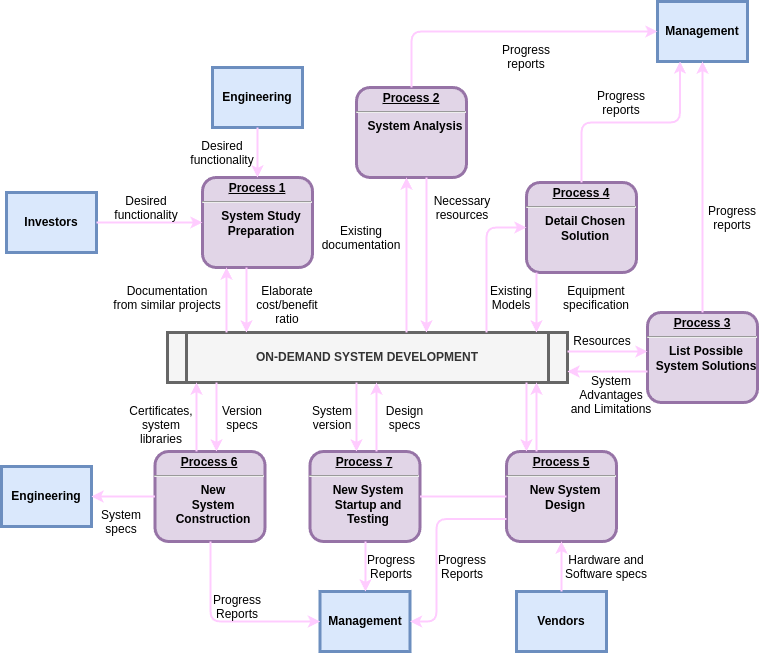

The diagram above was exported from draw.io. Its source (the exported page's mxGraphModel, read from the mxfile embedded in the PNG):
<mxGraphModel dx="1434" dy="722" grid="1" gridSize="10" guides="1" tooltips="1" connect="1" arrows="1" fold="1" page="1" pageScale="1" pageWidth="826" pageHeight="1169" background="none" math="0" shadow="0">
  <root>
    <mxCell id="0" />
    <mxCell id="1" parent="0" />
    <mxCell id="2" value="&lt;p style=&quot;margin: 0px; margin-top: 4px; text-align: center; text-decoration: underline;&quot;&gt;&lt;strong&gt;Process 1&lt;br /&gt;&lt;/strong&gt;&lt;/p&gt;&lt;hr /&gt;&lt;p style=&quot;margin: 0px; margin-left: 8px;&quot;&gt;System Study&lt;/p&gt;&lt;p style=&quot;margin: 0px; margin-left: 8px;&quot;&gt;Preparation&lt;/p&gt;" style="verticalAlign=middle;align=center;overflow=fill;fontSize=12;fontFamily=Helvetica;html=1;rounded=1;fontStyle=1;strokeWidth=3;fillColor=#e1d5e7;strokeColor=#9673a6;" parent="1" vertex="1">
      <mxGeometry x="236" y="236" width="110" height="90" as="geometry" />
    </mxCell>
    <mxCell id="3" value="Engineering" style="whiteSpace=wrap;align=center;verticalAlign=middle;fontStyle=1;strokeWidth=3;fillColor=#dae8fc;strokeColor=#6c8ebf;" parent="1" vertex="1">
      <mxGeometry x="246" y="126" width="90" height="60" as="geometry" />
    </mxCell>
    <mxCell id="4" value="Investors" style="whiteSpace=wrap;align=center;verticalAlign=middle;fontStyle=1;strokeWidth=3;fillColor=#dae8fc;strokeColor=#6c8ebf;" parent="1" vertex="1">
      <mxGeometry x="40" y="251" width="90" height="60" as="geometry" />
    </mxCell>
    <mxCell id="5" value="ON-DEMAND SYSTEM DEVELOPMENT" style="shape=process;whiteSpace=wrap;align=center;verticalAlign=middle;size=0.0475;fontStyle=1;strokeWidth=3;fillColor=#f5f5f5;fontColor=#333333;strokeColor=#666666;" parent="1" vertex="1">
      <mxGeometry x="200.99999999999991" y="391" width="400" height="50" as="geometry" />
    </mxCell>
    <mxCell id="6" value="&lt;p style=&quot;margin: 0px; margin-top: 4px; text-align: center; text-decoration: underline;&quot;&gt;&lt;strong&gt;Process 2&lt;br /&gt;&lt;/strong&gt;&lt;/p&gt;&lt;hr /&gt;&lt;p style=&quot;margin: 0px; margin-left: 8px;&quot;&gt;System Analysis&lt;/p&gt;" style="verticalAlign=middle;align=center;overflow=fill;fontSize=12;fontFamily=Helvetica;html=1;rounded=1;fontStyle=1;strokeWidth=3;fillColor=#e1d5e7;strokeColor=#9673a6;" parent="1" vertex="1">
      <mxGeometry x="390" y="146" width="110" height="90" as="geometry" />
    </mxCell>
    <mxCell id="7" value="&lt;p style=&quot;margin: 0px; margin-top: 4px; text-align: center; text-decoration: underline;&quot;&gt;&lt;strong&gt;&lt;strong&gt;Process&lt;/strong&gt; 3&lt;br /&gt;&lt;/strong&gt;&lt;/p&gt;&lt;hr /&gt;&lt;p style=&quot;margin: 0px; margin-left: 8px;&quot;&gt;List Possible&lt;/p&gt;&lt;p style=&quot;margin: 0px; margin-left: 8px;&quot;&gt;System Solutions&lt;/p&gt;" style="verticalAlign=middle;align=center;overflow=fill;fontSize=12;fontFamily=Helvetica;html=1;rounded=1;fontStyle=1;strokeWidth=3;fillColor=#e1d5e7;strokeColor=#9673a6;" parent="1" vertex="1">
      <mxGeometry x="681" y="371" width="110" height="90" as="geometry" />
    </mxCell>
    <mxCell id="8" value="&lt;p style=&quot;margin: 0px; margin-top: 4px; text-align: center; text-decoration: underline;&quot;&gt;&lt;strong&gt;&lt;strong&gt;Process&lt;/strong&gt; 4&lt;br /&gt;&lt;/strong&gt;&lt;/p&gt;&lt;hr /&gt;&lt;p style=&quot;margin: 0px; margin-left: 8px;&quot;&gt;Detail Chosen&lt;/p&gt;&lt;p style=&quot;margin: 0px; margin-left: 8px;&quot;&gt;Solution&lt;/p&gt;" style="verticalAlign=middle;align=center;overflow=fill;fontSize=12;fontFamily=Helvetica;html=1;rounded=1;fontStyle=1;strokeWidth=3;fillColor=#e1d5e7;strokeColor=#9673a6;" parent="1" vertex="1">
      <mxGeometry x="560" y="241" width="110" height="90" as="geometry" />
    </mxCell>
    <mxCell id="9" value="&lt;p style=&quot;margin: 0px; margin-top: 4px; text-align: center; text-decoration: underline;&quot;&gt;&lt;strong&gt;&lt;strong&gt;Process&lt;/strong&gt; 5&lt;br /&gt;&lt;/strong&gt;&lt;/p&gt;&lt;hr /&gt;&lt;p style=&quot;margin: 0px; margin-left: 8px;&quot;&gt;New System&lt;/p&gt;&lt;p style=&quot;margin: 0px; margin-left: 8px;&quot;&gt;Design&lt;/p&gt;" style="verticalAlign=middle;align=center;overflow=fill;fontSize=12;fontFamily=Helvetica;html=1;rounded=1;fontStyle=1;strokeWidth=3;fillColor=#e1d5e7;strokeColor=#9673a6;" parent="1" vertex="1">
      <mxGeometry x="540" y="510" width="110" height="90" as="geometry" />
    </mxCell>
    <mxCell id="10" value="&lt;p style=&quot;margin: 0px; margin-top: 4px; text-align: center; text-decoration: underline;&quot;&gt;&lt;strong&gt;&lt;strong&gt;Process&lt;/strong&gt; 6&lt;br /&gt;&lt;/strong&gt;&lt;/p&gt;&lt;hr /&gt;&lt;p style=&quot;margin: 0px; margin-left: 8px;&quot;&gt;New&lt;/p&gt;&lt;p style=&quot;margin: 0px; margin-left: 8px;&quot;&gt;System&lt;/p&gt;&lt;p style=&quot;margin: 0px; margin-left: 8px;&quot;&gt;Construction&lt;/p&gt;" style="verticalAlign=middle;align=center;overflow=fill;fontSize=12;fontFamily=Helvetica;html=1;rounded=1;fontStyle=1;strokeWidth=3;fillColor=#e1d5e7;strokeColor=#9673a6;" parent="1" vertex="1">
      <mxGeometry x="188.49999999999991" y="510" width="110" height="90" as="geometry" />
    </mxCell>
    <mxCell id="12" value="Management" style="whiteSpace=wrap;align=center;verticalAlign=middle;fontStyle=1;strokeWidth=3;fillColor=#dae8fc;strokeColor=#6c8ebf;" parent="1" vertex="1">
      <mxGeometry x="691" y="60.00000000000002" width="90" height="60" as="geometry" />
    </mxCell>
    <mxCell id="13" value="Management" style="whiteSpace=wrap;align=center;verticalAlign=middle;fontStyle=1;strokeWidth=3;fillColor=#dae8fc;strokeColor=#6c8ebf;" parent="1" vertex="1">
      <mxGeometry x="353.50000000000006" y="650" width="90" height="60" as="geometry" />
    </mxCell>
    <mxCell id="14" value="Engineering" style="whiteSpace=wrap;align=center;verticalAlign=middle;fontStyle=1;strokeWidth=3;fillColor=#dae8fc;strokeColor=#6c8ebf;" parent="1" vertex="1">
      <mxGeometry x="34.99999999999997" y="524.9999999999999" width="90" height="60" as="geometry" />
    </mxCell>
    <mxCell id="15" value="Vendors" style="whiteSpace=wrap;align=center;verticalAlign=middle;fontStyle=1;strokeWidth=3;fillColor=#dae8fc;strokeColor=#6c8ebf;" parent="1" vertex="1">
      <mxGeometry x="549.9999999999999" y="650" width="90" height="60" as="geometry" />
    </mxCell>
    <mxCell id="36" value="" style="edgeStyle=none;noEdgeStyle=1;strokeColor=#FFCCFF;strokeWidth=2" parent="1" source="3" target="2" edge="1">
      <mxGeometry width="100" height="100" relative="1" as="geometry">
        <mxPoint x="20" y="250" as="sourcePoint" />
        <mxPoint x="120" y="150" as="targetPoint" />
      </mxGeometry>
    </mxCell>
    <mxCell id="37" value="" style="edgeStyle=none;noEdgeStyle=1;strokeColor=#FFCCFF;strokeWidth=2" parent="1" source="4" target="2" edge="1">
      <mxGeometry width="100" height="100" relative="1" as="geometry">
        <mxPoint x="280" y="190" as="sourcePoint" />
        <mxPoint x="380" y="90" as="targetPoint" />
      </mxGeometry>
    </mxCell>
    <mxCell id="11" value="&lt;p style=&quot;margin: 0px; margin-top: 4px; text-align: center; text-decoration: underline;&quot;&gt;&lt;strong&gt;&lt;strong&gt;Process&lt;/strong&gt; 7&lt;br /&gt;&lt;/strong&gt;&lt;/p&gt;&lt;hr /&gt;&lt;p style=&quot;margin: 0px; margin-left: 8px;&quot;&gt;New System&lt;/p&gt;&lt;p style=&quot;margin: 0px; margin-left: 8px;&quot;&gt;Startup and&lt;/p&gt;&lt;p style=&quot;margin: 0px; margin-left: 8px;&quot;&gt;Testing&lt;/p&gt;" style="verticalAlign=middle;align=center;overflow=fill;fontSize=12;fontFamily=Helvetica;html=1;rounded=1;fontStyle=1;strokeWidth=3;fillColor=#e1d5e7;strokeColor=#9673a6;" parent="1" vertex="1">
      <mxGeometry x="343.49999999999994" y="510" width="110" height="90" as="geometry" />
    </mxCell>
    <mxCell id="51" value="" style="endArrow=none;noEdgeStyle=1;strokeColor=#FFCCFF;strokeWidth=2" parent="1" source="9" target="11" edge="1">
      <mxGeometry relative="1" as="geometry">
        <mxPoint x="205.00819672131135" y="481" as="sourcePoint" />
        <mxPoint x="400.32786885245895" y="650" as="targetPoint" />
      </mxGeometry>
    </mxCell>
    <mxCell id="52" value="Desired &#10;functionality" style="text;spacingTop=-5;align=center" parent="1" vertex="1">
      <mxGeometry x="165" y="251" width="30" height="20" as="geometry" />
    </mxCell>
    <mxCell id="53" value="Desired &#10;functionality" style="text;spacingTop=-5;align=center" parent="1" vertex="1">
      <mxGeometry x="241" y="196" width="30" height="20" as="geometry" />
    </mxCell>
    <mxCell id="54" value="Documentation&#10;from similar projects" style="text;spacingTop=-5;align=center" parent="1" vertex="1">
      <mxGeometry x="186" y="341" width="30" height="20" as="geometry" />
    </mxCell>
    <mxCell id="55" value="" style="edgeStyle=elbowEdgeStyle;elbow=horizontal;strokeColor=#FFCCFF;strokeWidth=2" parent="1" source="5" target="2" edge="1">
      <mxGeometry width="100" height="100" relative="1" as="geometry">
        <mxPoint x="50" y="530" as="sourcePoint" />
        <mxPoint x="150" y="430" as="targetPoint" />
        <Array as="points">
          <mxPoint x="260" y="370" />
        </Array>
      </mxGeometry>
    </mxCell>
    <mxCell id="56" value="" style="edgeStyle=elbowEdgeStyle;elbow=horizontal;strokeColor=#FFCCFF;strokeWidth=2" parent="1" source="2" target="5" edge="1">
      <mxGeometry width="100" height="100" relative="1" as="geometry">
        <mxPoint x="50" y="500" as="sourcePoint" />
        <mxPoint x="150" y="400" as="targetPoint" />
        <Array as="points">
          <mxPoint x="280" y="360" />
        </Array>
      </mxGeometry>
    </mxCell>
    <mxCell id="57" value="Elaborate&#10;cost/benefit&#10;ratio" style="text;spacingTop=-5;align=center" parent="1" vertex="1">
      <mxGeometry x="306" y="341" width="30" height="20" as="geometry" />
    </mxCell>
    <mxCell id="58" value="" style="edgeStyle=elbowEdgeStyle;elbow=horizontal;strokeColor=#FFCCFF;strokeWidth=2" parent="1" source="5" target="6" edge="1">
      <mxGeometry width="100" height="100" relative="1" as="geometry">
        <mxPoint x="380" y="370" as="sourcePoint" />
        <mxPoint x="480" y="270" as="targetPoint" />
        <Array as="points">
          <mxPoint x="440" y="310" />
        </Array>
      </mxGeometry>
    </mxCell>
    <mxCell id="59" value="" style="edgeStyle=elbowEdgeStyle;elbow=horizontal;strokeColor=#FFCCFF;strokeWidth=2" parent="1" source="6" target="5" edge="1">
      <mxGeometry width="100" height="100" relative="1" as="geometry">
        <mxPoint x="350" y="370" as="sourcePoint" />
        <mxPoint x="450" y="270" as="targetPoint" />
        <Array as="points">
          <mxPoint x="460" y="320" />
        </Array>
      </mxGeometry>
    </mxCell>
    <mxCell id="60" value="Existing&#10;documentation" style="text;spacingTop=-5;align=center" parent="1" vertex="1">
      <mxGeometry x="380.0000000000001" y="280.99999999999983" width="30" height="20" as="geometry" />
    </mxCell>
    <mxCell id="61" value="Necessary&#10;resources" style="text;spacingTop=-5;align=center" parent="1" vertex="1">
      <mxGeometry x="481.0000000000002" y="251.00000000000006" width="30" height="20" as="geometry" />
    </mxCell>
    <mxCell id="62" value="Progress&#10;reports" style="text;spacingTop=-5;align=center" parent="1" vertex="1">
      <mxGeometry x="545.0000000000001" y="100.00000000000003" width="30" height="20" as="geometry" />
    </mxCell>
    <mxCell id="63" value="Progress&#10;reports" style="text;spacingTop=-5;align=center" parent="1" vertex="1">
      <mxGeometry x="640" y="146.0000000000001" width="30" height="20" as="geometry" />
    </mxCell>
    <mxCell id="64" value="Progress&#10;reports" style="text;spacingTop=-5;align=center" parent="1" vertex="1">
      <mxGeometry x="751.0000000000001" y="261.0000000000001" width="30" height="20" as="geometry" />
    </mxCell>
    <mxCell id="65" value="" style="edgeStyle=elbowEdgeStyle;elbow=horizontal;strokeColor=#FFCCFF;strokeWidth=2" parent="1" source="6" target="12" edge="1">
      <mxGeometry width="100" height="100" relative="1" as="geometry">
        <mxPoint x="260" y="180.0000000000001" as="sourcePoint" />
        <mxPoint x="360" y="80.00000000000011" as="targetPoint" />
        <Array as="points">
          <mxPoint x="445" y="140" />
        </Array>
      </mxGeometry>
    </mxCell>
    <mxCell id="66" value="" style="edgeStyle=elbowEdgeStyle;elbow=vertical;entryX=0.25;entryY=1;strokeColor=#FFCCFF;strokeWidth=2" parent="1" source="8" target="12" edge="1">
      <mxGeometry width="100" height="100" relative="1" as="geometry">
        <mxPoint x="530" y="250" as="sourcePoint" />
        <mxPoint x="630" y="150" as="targetPoint" />
      </mxGeometry>
    </mxCell>
    <mxCell id="67" value="" style="edgeStyle=elbowEdgeStyle;elbow=horizontal;strokeColor=#FFCCFF;strokeWidth=2" parent="1" source="7" target="12" edge="1">
      <mxGeometry width="100" height="100" relative="1" as="geometry">
        <mxPoint x="660.0000000000002" y="360" as="sourcePoint" />
        <mxPoint x="760.0000000000002" y="260" as="targetPoint" />
      </mxGeometry>
    </mxCell>
    <mxCell id="68" value="" style="edgeStyle=elbowEdgeStyle;elbow=horizontal;strokeColor=#FFCCFF;strokeWidth=2" parent="1" source="8" target="5" edge="1">
      <mxGeometry width="100" height="100" relative="1" as="geometry">
        <mxPoint x="570" y="380" as="sourcePoint" />
        <mxPoint x="510" y="250" as="targetPoint" />
        <Array as="points">
          <mxPoint x="570" y="360" />
        </Array>
      </mxGeometry>
    </mxCell>
    <mxCell id="69" value="" style="edgeStyle=segmentEdgeStyle;strokeColor=#FFCCFF;strokeWidth=2" parent="1" source="5" target="8" edge="1">
      <mxGeometry width="100" height="100" relative="1" as="geometry">
        <mxPoint x="340" y="360" as="sourcePoint" />
        <mxPoint x="440" y="260" as="targetPoint" />
        <Array as="points">
          <mxPoint x="520" y="286" />
        </Array>
      </mxGeometry>
    </mxCell>
    <mxCell id="70" value="Existing&#10;Models" style="text;spacingTop=-5;align=center" parent="1" vertex="1">
      <mxGeometry x="530.0000000000002" y="340.9999999999999" width="30" height="20" as="geometry" />
    </mxCell>
    <mxCell id="71" value="Equipment&#10;specification" style="text;spacingTop=-5;align=center" parent="1" vertex="1">
      <mxGeometry x="615" y="341" width="30" height="20" as="geometry" />
    </mxCell>
    <mxCell id="72" value="" style="edgeStyle=elbowEdgeStyle;elbow=vertical;strokeColor=#FFCCFF;strokeWidth=2" parent="1" source="5" target="7" edge="1">
      <mxGeometry width="100" height="100" relative="1" as="geometry">
        <mxPoint x="500" y="500" as="sourcePoint" />
        <mxPoint x="600" y="400" as="targetPoint" />
        <Array as="points">
          <mxPoint x="650" y="410" />
        </Array>
      </mxGeometry>
    </mxCell>
    <mxCell id="73" value="" style="edgeStyle=elbowEdgeStyle;elbow=vertical;strokeColor=#FFCCFF;strokeWidth=2" parent="1" source="7" target="5" edge="1">
      <mxGeometry width="100" height="100" relative="1" as="geometry">
        <mxPoint x="460" y="500" as="sourcePoint" />
        <mxPoint x="560" y="400" as="targetPoint" />
        <Array as="points">
          <mxPoint x="650" y="430" />
        </Array>
      </mxGeometry>
    </mxCell>
    <mxCell id="74" value="Resources" style="text;spacingTop=-5;align=center" parent="1" vertex="1">
      <mxGeometry x="621" y="390.99999999999994" width="30" height="20" as="geometry" />
    </mxCell>
    <mxCell id="75" value="System &#10;Advantages &#10;and Limitations" style="text;spacingTop=-5;align=center" parent="1" vertex="1">
      <mxGeometry x="630" y="431.0000000000001" width="30" height="20" as="geometry" />
    </mxCell>
    <mxCell id="76" value="" style="edgeStyle=elbowEdgeStyle;elbow=horizontal;strokeColor=#FFCCFF;strokeWidth=2" parent="1" source="9" target="5" edge="1">
      <mxGeometry width="100" height="100" relative="1" as="geometry">
        <mxPoint x="420" y="580" as="sourcePoint" />
        <mxPoint x="520" y="480" as="targetPoint" />
        <Array as="points">
          <mxPoint x="570" y="470" />
        </Array>
      </mxGeometry>
    </mxCell>
    <mxCell id="77" value="" style="edgeStyle=elbowEdgeStyle;elbow=horizontal;strokeColor=#FFCCFF;strokeWidth=2" parent="1" source="5" target="9" edge="1">
      <mxGeometry width="100" height="100" relative="1" as="geometry">
        <mxPoint x="400" y="590" as="sourcePoint" />
        <mxPoint x="500" y="490" as="targetPoint" />
        <Array as="points">
          <mxPoint x="560" y="480" />
        </Array>
      </mxGeometry>
    </mxCell>
    <mxCell id="78" value="" style="edgeStyle=elbowEdgeStyle;elbow=horizontal;strokeColor=#FFCCFF;strokeWidth=2" parent="1" source="15" target="9" edge="1">
      <mxGeometry width="100" height="100" relative="1" as="geometry">
        <mxPoint x="430" y="700" as="sourcePoint" />
        <mxPoint x="530" y="600" as="targetPoint" />
      </mxGeometry>
    </mxCell>
    <mxCell id="79" value="Hardware and&#10;Software specs" style="text;spacingTop=-5;align=center" parent="1" vertex="1">
      <mxGeometry x="625" y="610" width="30" height="20" as="geometry" />
    </mxCell>
    <mxCell id="81" value="" style="edgeStyle=elbowEdgeStyle;elbow=horizontal;exitX=0;exitY=0.75;strokeColor=#FFCCFF;strokeWidth=2" parent="1" source="9" target="13" edge="1">
      <mxGeometry width="100" height="100" relative="1" as="geometry">
        <mxPoint x="420" y="730" as="sourcePoint" />
        <mxPoint x="520" y="630" as="targetPoint" />
        <Array as="points">
          <mxPoint x="470" y="630" />
        </Array>
      </mxGeometry>
    </mxCell>
    <mxCell id="82" value="Progress&#10;Reports" style="text;spacingTop=-5;align=center" parent="1" vertex="1">
      <mxGeometry x="481.0000000000004" y="610.0000000000001" width="30" height="20" as="geometry" />
    </mxCell>
    <mxCell id="83" value="" style="edgeStyle=elbowEdgeStyle;elbow=horizontal;strokeColor=#FFCCFF;strokeWidth=2" parent="1" source="11" target="13" edge="1">
      <mxGeometry width="100" height="100" relative="1" as="geometry">
        <mxPoint x="200" y="660.0000000000002" as="sourcePoint" />
        <mxPoint x="230.0000000000001" y="650" as="targetPoint" />
      </mxGeometry>
    </mxCell>
    <mxCell id="84" value="Progress&#10;Reports" style="text;spacingTop=-5;align=center" parent="1" vertex="1">
      <mxGeometry x="410.00000000000017" y="610.0000000000002" width="30" height="20" as="geometry" />
    </mxCell>
    <mxCell id="85" value="" style="edgeStyle=elbowEdgeStyle;elbow=horizontal;strokeColor=#FFCCFF;strokeWidth=2" parent="1" source="10" target="13" edge="1">
      <mxGeometry width="100" height="100" relative="1" as="geometry">
        <mxPoint x="130.0000000000001" y="740" as="sourcePoint" />
        <mxPoint x="230.0000000000001" y="640" as="targetPoint" />
        <Array as="points">
          <mxPoint x="244" y="630" />
        </Array>
      </mxGeometry>
    </mxCell>
    <mxCell id="86" value="Progress&#10;Reports" style="text;spacingTop=-5;align=center" parent="1" vertex="1">
      <mxGeometry x="255.99999999999994" y="650.0000000000001" width="30" height="20" as="geometry" />
    </mxCell>
    <mxCell id="87" value="" style="edgeStyle=elbowEdgeStyle;elbow=vertical;strokeColor=#FFCCFF;strokeWidth=2" parent="1" source="10" target="14" edge="1">
      <mxGeometry width="100" height="100" relative="1" as="geometry">
        <mxPoint x="70" y="740" as="sourcePoint" />
        <mxPoint x="170" y="640" as="targetPoint" />
      </mxGeometry>
    </mxCell>
    <mxCell id="88" value="" style="edgeStyle=elbowEdgeStyle;elbow=horizontal;strokeColor=#FFCCFF;strokeWidth=2" parent="1" source="5" target="11" edge="1">
      <mxGeometry width="100" height="100" relative="1" as="geometry">
        <mxPoint x="50" y="500" as="sourcePoint" />
        <mxPoint x="150" y="400" as="targetPoint" />
        <Array as="points">
          <mxPoint x="390" y="470" />
        </Array>
      </mxGeometry>
    </mxCell>
    <mxCell id="89" value="" style="edgeStyle=elbowEdgeStyle;elbow=horizontal;strokeColor=#FFCCFF;strokeWidth=2" parent="1" source="11" target="5" edge="1">
      <mxGeometry width="100" height="100" relative="1" as="geometry">
        <mxPoint x="59.999999999999886" y="510" as="sourcePoint" />
        <mxPoint x="159.9999999999999" y="410" as="targetPoint" />
        <Array as="points">
          <mxPoint x="410" y="470" />
        </Array>
      </mxGeometry>
    </mxCell>
    <mxCell id="90" value="Version&#10;specs" style="text;spacingTop=-5;align=center" parent="1" vertex="1">
      <mxGeometry x="261" y="461" width="30" height="20" as="geometry" />
    </mxCell>
    <mxCell id="91" value="Certificates,&#10;system&#10;libraries" style="text;spacingTop=-5;align=center" parent="1" vertex="1">
      <mxGeometry x="180" y="461.0000000000002" width="30" height="20" as="geometry" />
    </mxCell>
    <mxCell id="92" value="" style="edgeStyle=elbowEdgeStyle;elbow=horizontal;strokeColor=#FFCCFF;strokeWidth=2" parent="1" source="5" target="10" edge="1">
      <mxGeometry width="100" height="100" relative="1" as="geometry">
        <mxPoint x="30.000000000000114" y="500" as="sourcePoint" />
        <mxPoint x="130.0000000000001" y="400" as="targetPoint" />
        <Array as="points">
          <mxPoint x="250" y="470" />
        </Array>
      </mxGeometry>
    </mxCell>
    <mxCell id="93" value="" style="edgeStyle=elbowEdgeStyle;elbow=horizontal;strokeColor=#FFCCFF;strokeWidth=2" parent="1" source="10" target="5" edge="1">
      <mxGeometry width="100" height="100" relative="1" as="geometry">
        <mxPoint x="40" y="510" as="sourcePoint" />
        <mxPoint x="140" y="410" as="targetPoint" />
        <Array as="points">
          <mxPoint x="230" y="470" />
        </Array>
      </mxGeometry>
    </mxCell>
    <mxCell id="94" value="System&#10;specs" style="text;spacingTop=-5;align=center" parent="1" vertex="1">
      <mxGeometry x="139.99999999999994" y="565.0000000000001" width="30" height="20" as="geometry" />
    </mxCell>
    <mxCell id="95" value="Design&#10;specs" style="text;spacingTop=-5;align=center" parent="1" vertex="1">
      <mxGeometry x="423.49999999999994" y="461.0000000000002" width="30" height="20" as="geometry" />
    </mxCell>
    <mxCell id="96" value="System&#10;version" style="text;spacingTop=-5;align=center" parent="1" vertex="1">
      <mxGeometry x="350.9999999999998" y="461" width="30" height="20" as="geometry" />
    </mxCell>
  </root>
</mxGraphModel>